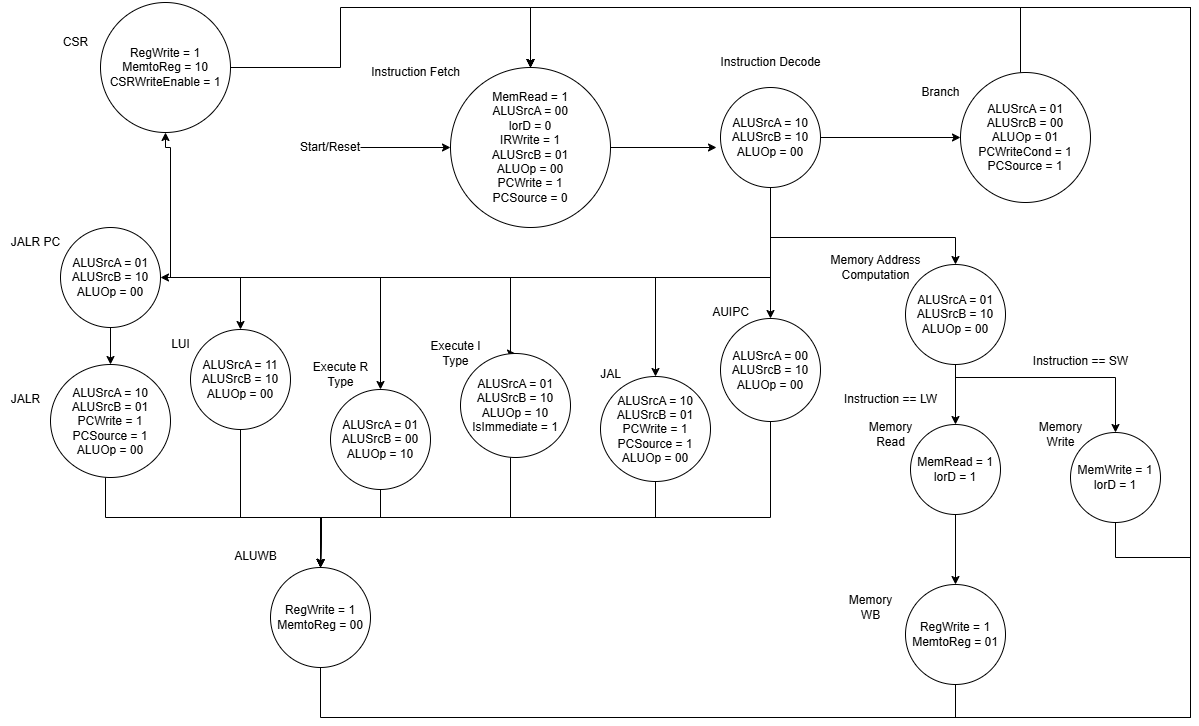

The diagram above was exported from draw.io. Its source (the exported page's mxGraphModel, read from the mxfile embedded in the PNG):
<mxGraphModel dx="2142" dy="527" grid="1" gridSize="10" guides="1" tooltips="1" connect="1" arrows="1" fold="1" page="1" pageScale="1" pageWidth="1100" pageHeight="850" background="none" math="0" shadow="0">
  <root>
    <mxCell id="0" />
    <mxCell id="1" parent="0" />
    <mxCell id="y397iVqgfAQPCmiQE2a7-1" value="MemRead = 1&lt;br&gt;ALUSrcA = 00&lt;br&gt;lorD = 0&lt;br&gt;IRWrite = 1&lt;br&gt;ALUSrcB = 01&lt;br&gt;ALUOp = 00&lt;br&gt;PCWrite = 1&lt;br&gt;PCSource = 0" style="ellipse;whiteSpace=wrap;html=1;aspect=fixed;" parent="1" vertex="1">
      <mxGeometry x="260" y="70" width="160" height="160" as="geometry" />
    </mxCell>
    <mxCell id="y397iVqgfAQPCmiQE2a7-28" style="edgeStyle=orthogonalEdgeStyle;rounded=0;orthogonalLoop=1;jettySize=auto;html=1;entryX=0;entryY=0.5;entryDx=0;entryDy=0;" parent="1" source="y397iVqgfAQPCmiQE2a7-3" target="y397iVqgfAQPCmiQE2a7-5" edge="1">
      <mxGeometry relative="1" as="geometry" />
    </mxCell>
    <mxCell id="8pU6EKOlSpO53K29AxZ5-15" style="edgeStyle=orthogonalEdgeStyle;rounded=0;orthogonalLoop=1;jettySize=auto;html=1;" parent="1" source="y397iVqgfAQPCmiQE2a7-3" target="y397iVqgfAQPCmiQE2a7-6" edge="1">
      <mxGeometry relative="1" as="geometry">
        <Array as="points">
          <mxPoint x="580" y="280" />
          <mxPoint x="50" y="280" />
        </Array>
      </mxGeometry>
    </mxCell>
    <mxCell id="8pU6EKOlSpO53K29AxZ5-16" style="edgeStyle=orthogonalEdgeStyle;rounded=0;orthogonalLoop=1;jettySize=auto;html=1;" parent="1" source="y397iVqgfAQPCmiQE2a7-3" target="y397iVqgfAQPCmiQE2a7-11" edge="1">
      <mxGeometry relative="1" as="geometry">
        <Array as="points">
          <mxPoint x="580" y="280" />
          <mxPoint x="190" y="280" />
        </Array>
      </mxGeometry>
    </mxCell>
    <mxCell id="8pU6EKOlSpO53K29AxZ5-17" style="edgeStyle=orthogonalEdgeStyle;rounded=0;orthogonalLoop=1;jettySize=auto;html=1;entryX=0.5;entryY=0;entryDx=0;entryDy=0;" parent="1" source="y397iVqgfAQPCmiQE2a7-3" target="y397iVqgfAQPCmiQE2a7-14" edge="1">
      <mxGeometry relative="1" as="geometry">
        <Array as="points">
          <mxPoint x="580" y="280" />
          <mxPoint x="320" y="280" />
        </Array>
      </mxGeometry>
    </mxCell>
    <mxCell id="8pU6EKOlSpO53K29AxZ5-18" style="edgeStyle=orthogonalEdgeStyle;rounded=0;orthogonalLoop=1;jettySize=auto;html=1;entryX=0.5;entryY=0;entryDx=0;entryDy=0;" parent="1" source="y397iVqgfAQPCmiQE2a7-3" target="y397iVqgfAQPCmiQE2a7-13" edge="1">
      <mxGeometry relative="1" as="geometry">
        <Array as="points">
          <mxPoint x="580" y="280" />
          <mxPoint x="465" y="280" />
        </Array>
      </mxGeometry>
    </mxCell>
    <mxCell id="8pU6EKOlSpO53K29AxZ5-19" style="edgeStyle=orthogonalEdgeStyle;rounded=0;orthogonalLoop=1;jettySize=auto;html=1;" parent="1" source="y397iVqgfAQPCmiQE2a7-3" target="y397iVqgfAQPCmiQE2a7-8" edge="1">
      <mxGeometry relative="1" as="geometry" />
    </mxCell>
    <mxCell id="xiK0AQ7VRPVtOfdA7cVU-1" style="edgeStyle=orthogonalEdgeStyle;rounded=0;orthogonalLoop=1;jettySize=auto;html=1;" parent="1" source="y397iVqgfAQPCmiQE2a7-3" target="y397iVqgfAQPCmiQE2a7-4" edge="1">
      <mxGeometry relative="1" as="geometry">
        <Array as="points">
          <mxPoint x="580" y="240" />
          <mxPoint x="765" y="240" />
        </Array>
      </mxGeometry>
    </mxCell>
    <mxCell id="8aY0l7PkNPvUATuZ9dX5-6" style="edgeStyle=orthogonalEdgeStyle;rounded=0;orthogonalLoop=1;jettySize=auto;html=1;entryX=1;entryY=0.5;entryDx=0;entryDy=0;" parent="1" source="y397iVqgfAQPCmiQE2a7-3" target="8aY0l7PkNPvUATuZ9dX5-1" edge="1">
      <mxGeometry relative="1" as="geometry">
        <Array as="points">
          <mxPoint x="580" y="280" />
          <mxPoint x="-30" y="280" />
        </Array>
      </mxGeometry>
    </mxCell>
    <mxCell id="40aVKLr8PPfcD1qMoI3h-7" style="edgeStyle=orthogonalEdgeStyle;rounded=0;orthogonalLoop=1;jettySize=auto;html=1;entryX=0.5;entryY=1;entryDx=0;entryDy=0;" parent="1" source="y397iVqgfAQPCmiQE2a7-3" target="40aVKLr8PPfcD1qMoI3h-1" edge="1">
      <mxGeometry relative="1" as="geometry">
        <Array as="points">
          <mxPoint x="580" y="280" />
          <mxPoint x="-20" y="280" />
          <mxPoint x="-20" y="150" />
        </Array>
      </mxGeometry>
    </mxCell>
    <mxCell id="y397iVqgfAQPCmiQE2a7-3" value="ALUSrcA = 10&lt;br&gt;ALUSrcB = 10&lt;br&gt;ALUOp = 00" style="ellipse;whiteSpace=wrap;html=1;" parent="1" vertex="1">
      <mxGeometry x="530" y="90" width="100" height="100" as="geometry" />
    </mxCell>
    <mxCell id="y397iVqgfAQPCmiQE2a7-21" style="edgeStyle=orthogonalEdgeStyle;rounded=0;orthogonalLoop=1;jettySize=auto;html=1;entryX=0.5;entryY=0;entryDx=0;entryDy=0;" parent="1" source="y397iVqgfAQPCmiQE2a7-4" target="y397iVqgfAQPCmiQE2a7-12" edge="1">
      <mxGeometry relative="1" as="geometry" />
    </mxCell>
    <mxCell id="y397iVqgfAQPCmiQE2a7-43" style="edgeStyle=orthogonalEdgeStyle;rounded=0;orthogonalLoop=1;jettySize=auto;html=1;" parent="1" source="y397iVqgfAQPCmiQE2a7-4" target="y397iVqgfAQPCmiQE2a7-10" edge="1">
      <mxGeometry relative="1" as="geometry">
        <Array as="points">
          <mxPoint x="765" y="380" />
          <mxPoint x="925" y="380" />
        </Array>
      </mxGeometry>
    </mxCell>
    <mxCell id="y397iVqgfAQPCmiQE2a7-4" value="ALUSrcA = 01&lt;br&gt;ALUSrcB = 10&lt;br&gt;ALUOp = 00" style="ellipse;whiteSpace=wrap;html=1;" parent="1" vertex="1">
      <mxGeometry x="715" y="267" width="100" height="100" as="geometry" />
    </mxCell>
    <mxCell id="y397iVqgfAQPCmiQE2a7-53" style="edgeStyle=orthogonalEdgeStyle;rounded=0;orthogonalLoop=1;jettySize=auto;html=1;entryX=0.5;entryY=0;entryDx=0;entryDy=0;" parent="1" source="y397iVqgfAQPCmiQE2a7-5" target="y397iVqgfAQPCmiQE2a7-1" edge="1">
      <mxGeometry relative="1" as="geometry">
        <Array as="points">
          <mxPoint x="830" y="10" />
          <mxPoint x="340" y="10" />
        </Array>
      </mxGeometry>
    </mxCell>
    <mxCell id="y397iVqgfAQPCmiQE2a7-5" value="ALUSrcA = 01&lt;br&gt;ALUSrcB = 00&lt;br&gt;ALUOp = 01&lt;br&gt;PCWriteCond = 1&lt;br&gt;PCSource = 1" style="ellipse;whiteSpace=wrap;html=1;" parent="1" vertex="1">
      <mxGeometry x="770" y="75" width="130" height="130" as="geometry" />
    </mxCell>
    <mxCell id="8pU6EKOlSpO53K29AxZ5-5" style="edgeStyle=orthogonalEdgeStyle;rounded=0;orthogonalLoop=1;jettySize=auto;html=1;" parent="1" source="y397iVqgfAQPCmiQE2a7-6" edge="1">
      <mxGeometry relative="1" as="geometry">
        <mxPoint x="130" y="570" as="targetPoint" />
        <Array as="points">
          <mxPoint x="50" y="520" />
          <mxPoint x="131" y="520" />
        </Array>
      </mxGeometry>
    </mxCell>
    <mxCell id="y397iVqgfAQPCmiQE2a7-6" value="ALUSrcA = 11&lt;br style=&quot;border-color: var(--border-color);&quot;&gt;ALUSrcB = 10&lt;br style=&quot;border-color: var(--border-color);&quot;&gt;ALUOp = 00" style="ellipse;whiteSpace=wrap;html=1;" parent="1" vertex="1">
      <mxGeometry y="332" width="100" height="100" as="geometry" />
    </mxCell>
    <mxCell id="8pU6EKOlSpO53K29AxZ5-9" style="edgeStyle=orthogonalEdgeStyle;rounded=0;orthogonalLoop=1;jettySize=auto;html=1;" parent="1" source="y397iVqgfAQPCmiQE2a7-8" edge="1">
      <mxGeometry relative="1" as="geometry">
        <mxPoint x="130" y="570" as="targetPoint" />
        <Array as="points">
          <mxPoint x="580" y="520" />
          <mxPoint x="131" y="520" />
        </Array>
      </mxGeometry>
    </mxCell>
    <mxCell id="y397iVqgfAQPCmiQE2a7-8" value="ALUSrcA = 00&lt;br&gt;ALUSrcB = 10&lt;br&gt;ALUOp = 00" style="ellipse;whiteSpace=wrap;html=1;" parent="1" vertex="1">
      <mxGeometry x="530" y="321" width="100" height="103" as="geometry" />
    </mxCell>
    <mxCell id="8pU6EKOlSpO53K29AxZ5-3" style="edgeStyle=orthogonalEdgeStyle;rounded=0;orthogonalLoop=1;jettySize=auto;html=1;entryX=0.5;entryY=0;entryDx=0;entryDy=0;" parent="1" source="y397iVqgfAQPCmiQE2a7-9" target="y397iVqgfAQPCmiQE2a7-1" edge="1">
      <mxGeometry relative="1" as="geometry">
        <Array as="points">
          <mxPoint x="765" y="720" />
          <mxPoint x="1000" y="720" />
          <mxPoint x="1000" y="10" />
          <mxPoint x="340" y="10" />
        </Array>
      </mxGeometry>
    </mxCell>
    <mxCell id="y397iVqgfAQPCmiQE2a7-9" value="RegWrite = 1&lt;br&gt;MemtoReg = 01" style="ellipse;whiteSpace=wrap;html=1;" parent="1" vertex="1">
      <mxGeometry x="715" y="587" width="100" height="100" as="geometry" />
    </mxCell>
    <mxCell id="8pU6EKOlSpO53K29AxZ5-2" style="edgeStyle=orthogonalEdgeStyle;rounded=0;orthogonalLoop=1;jettySize=auto;html=1;entryX=0.5;entryY=0;entryDx=0;entryDy=0;" parent="1" source="y397iVqgfAQPCmiQE2a7-10" target="y397iVqgfAQPCmiQE2a7-1" edge="1">
      <mxGeometry relative="1" as="geometry">
        <Array as="points">
          <mxPoint x="925" y="560" />
          <mxPoint x="1000" y="560" />
          <mxPoint x="1000" y="10" />
          <mxPoint x="340" y="10" />
        </Array>
      </mxGeometry>
    </mxCell>
    <mxCell id="y397iVqgfAQPCmiQE2a7-10" value="MemWrite = 1&lt;br&gt;lorD = 1" style="ellipse;whiteSpace=wrap;html=1;" parent="1" vertex="1">
      <mxGeometry x="880" y="435" width="90" height="90" as="geometry" />
    </mxCell>
    <mxCell id="8pU6EKOlSpO53K29AxZ5-6" style="edgeStyle=orthogonalEdgeStyle;rounded=0;orthogonalLoop=1;jettySize=auto;html=1;" parent="1" source="y397iVqgfAQPCmiQE2a7-11" edge="1">
      <mxGeometry relative="1" as="geometry">
        <mxPoint x="130" y="570" as="targetPoint" />
        <Array as="points">
          <mxPoint x="190" y="520" />
          <mxPoint x="131" y="520" />
        </Array>
      </mxGeometry>
    </mxCell>
    <mxCell id="y397iVqgfAQPCmiQE2a7-11" value="ALUSrcA = 01&lt;br&gt;ALUSrcB = 00&lt;br&gt;ALUOp = 10" style="ellipse;whiteSpace=wrap;html=1;" parent="1" vertex="1">
      <mxGeometry x="140" y="392" width="100" height="100" as="geometry" />
    </mxCell>
    <mxCell id="y397iVqgfAQPCmiQE2a7-23" style="edgeStyle=orthogonalEdgeStyle;rounded=0;orthogonalLoop=1;jettySize=auto;html=1;entryX=0.5;entryY=0;entryDx=0;entryDy=0;" parent="1" source="y397iVqgfAQPCmiQE2a7-12" target="y397iVqgfAQPCmiQE2a7-9" edge="1">
      <mxGeometry relative="1" as="geometry" />
    </mxCell>
    <mxCell id="y397iVqgfAQPCmiQE2a7-12" value="MemRead = 1&lt;br&gt;lorD = 1" style="ellipse;whiteSpace=wrap;html=1;" parent="1" vertex="1">
      <mxGeometry x="720" y="427" width="90" height="90" as="geometry" />
    </mxCell>
    <mxCell id="8pU6EKOlSpO53K29AxZ5-8" style="edgeStyle=orthogonalEdgeStyle;rounded=0;orthogonalLoop=1;jettySize=auto;html=1;entryX=0.5;entryY=0;entryDx=0;entryDy=0;" parent="1" source="y397iVqgfAQPCmiQE2a7-13" target="y397iVqgfAQPCmiQE2a7-15" edge="1">
      <mxGeometry relative="1" as="geometry">
        <mxPoint x="130" y="560" as="targetPoint" />
        <Array as="points">
          <mxPoint x="465" y="520" />
          <mxPoint x="131" y="520" />
        </Array>
      </mxGeometry>
    </mxCell>
    <mxCell id="y397iVqgfAQPCmiQE2a7-13" value="ALUSrcA = 10&lt;br&gt;ALUSrcB = 01&lt;br&gt;PCWrite = 1&lt;br&gt;PCSource = 1&lt;div&gt;ALUOp = 00&lt;/div&gt;" style="ellipse;whiteSpace=wrap;html=1;" parent="1" vertex="1">
      <mxGeometry x="410" y="379" width="110" height="105" as="geometry" />
    </mxCell>
    <mxCell id="8pU6EKOlSpO53K29AxZ5-7" style="edgeStyle=orthogonalEdgeStyle;rounded=0;orthogonalLoop=1;jettySize=auto;html=1;" parent="1" source="y397iVqgfAQPCmiQE2a7-14" edge="1">
      <mxGeometry relative="1" as="geometry">
        <mxPoint x="130" y="570" as="targetPoint" />
        <Array as="points">
          <mxPoint x="320" y="520" />
          <mxPoint x="131" y="520" />
        </Array>
      </mxGeometry>
    </mxCell>
    <mxCell id="y397iVqgfAQPCmiQE2a7-14" value="ALUSrcA = 01&lt;br style=&quot;border-color: var(--border-color);&quot;&gt;ALUSrcB = 10&lt;br style=&quot;border-color: var(--border-color);&quot;&gt;ALUOp = 10&lt;br&gt;IsImmediate = 1" style="ellipse;whiteSpace=wrap;html=1;" parent="1" vertex="1">
      <mxGeometry x="270" y="356" width="110" height="104" as="geometry" />
    </mxCell>
    <mxCell id="y397iVqgfAQPCmiQE2a7-51" style="edgeStyle=orthogonalEdgeStyle;rounded=0;orthogonalLoop=1;jettySize=auto;html=1;entryX=0.5;entryY=0;entryDx=0;entryDy=0;" parent="1" source="y397iVqgfAQPCmiQE2a7-15" target="y397iVqgfAQPCmiQE2a7-1" edge="1">
      <mxGeometry relative="1" as="geometry">
        <Array as="points">
          <mxPoint x="130" y="720" />
          <mxPoint x="1000" y="720" />
          <mxPoint x="1000" y="10" />
          <mxPoint x="340" y="10" />
        </Array>
      </mxGeometry>
    </mxCell>
    <mxCell id="y397iVqgfAQPCmiQE2a7-15" value="RegWrite = 1&lt;br&gt;MemtoReg = 00" style="ellipse;whiteSpace=wrap;html=1;" parent="1" vertex="1">
      <mxGeometry x="80" y="570" width="100" height="100" as="geometry" />
    </mxCell>
    <mxCell id="y397iVqgfAQPCmiQE2a7-55" style="edgeStyle=orthogonalEdgeStyle;rounded=0;orthogonalLoop=1;jettySize=auto;html=1;entryX=0;entryY=0.5;entryDx=0;entryDy=0;" parent="1" source="y397iVqgfAQPCmiQE2a7-16" target="y397iVqgfAQPCmiQE2a7-1" edge="1">
      <mxGeometry relative="1" as="geometry" />
    </mxCell>
    <mxCell id="y397iVqgfAQPCmiQE2a7-16" value="Start/Reset" style="text;html=1;strokeColor=none;fillColor=none;align=center;verticalAlign=middle;whiteSpace=wrap;rounded=0;" parent="1" vertex="1">
      <mxGeometry x="110" y="135" width="60" height="30" as="geometry" />
    </mxCell>
    <mxCell id="y397iVqgfAQPCmiQE2a7-17" value="Instruction Decode" style="text;html=1;align=center;verticalAlign=middle;resizable=0;points=[];autosize=1;strokeColor=none;fillColor=none;" parent="1" vertex="1">
      <mxGeometry x="520" y="50" width="120" height="30" as="geometry" />
    </mxCell>
    <mxCell id="y397iVqgfAQPCmiQE2a7-18" style="edgeStyle=orthogonalEdgeStyle;rounded=0;orthogonalLoop=1;jettySize=auto;html=1;entryX=-0.04;entryY=0.6;entryDx=0;entryDy=0;entryPerimeter=0;" parent="1" source="y397iVqgfAQPCmiQE2a7-1" target="y397iVqgfAQPCmiQE2a7-3" edge="1">
      <mxGeometry relative="1" as="geometry" />
    </mxCell>
    <mxCell id="y397iVqgfAQPCmiQE2a7-29" value="Branch" style="text;html=1;align=center;verticalAlign=middle;resizable=0;points=[];autosize=1;strokeColor=none;fillColor=none;" parent="1" vertex="1">
      <mxGeometry x="720" y="80" width="60" height="30" as="geometry" />
    </mxCell>
    <mxCell id="y397iVqgfAQPCmiQE2a7-30" value="Memory Address &lt;br&gt;Computation" style="text;html=1;align=center;verticalAlign=middle;resizable=0;points=[];autosize=1;strokeColor=none;fillColor=none;" parent="1" vertex="1">
      <mxGeometry x="630" y="250" width="110" height="40" as="geometry" />
    </mxCell>
    <mxCell id="y397iVqgfAQPCmiQE2a7-31" value="Memory &lt;br&gt;Read" style="text;html=1;align=center;verticalAlign=middle;resizable=0;points=[];autosize=1;strokeColor=none;fillColor=none;" parent="1" vertex="1">
      <mxGeometry x="665" y="417" width="70" height="40" as="geometry" />
    </mxCell>
    <mxCell id="y397iVqgfAQPCmiQE2a7-32" value="Memory &lt;br&gt;WB" style="text;html=1;align=center;verticalAlign=middle;resizable=0;points=[];autosize=1;strokeColor=none;fillColor=none;" parent="1" vertex="1">
      <mxGeometry x="645" y="590" width="70" height="40" as="geometry" />
    </mxCell>
    <mxCell id="y397iVqgfAQPCmiQE2a7-33" value="Memory &lt;br&gt;Write" style="text;html=1;align=center;verticalAlign=middle;resizable=0;points=[];autosize=1;strokeColor=none;fillColor=none;" parent="1" vertex="1">
      <mxGeometry x="835" y="417" width="70" height="40" as="geometry" />
    </mxCell>
    <mxCell id="y397iVqgfAQPCmiQE2a7-34" value="Execute R&lt;br&gt;Type" style="text;html=1;align=center;verticalAlign=middle;resizable=0;points=[];autosize=1;strokeColor=none;fillColor=none;" parent="1" vertex="1">
      <mxGeometry x="110" y="357" width="80" height="40" as="geometry" />
    </mxCell>
    <mxCell id="y397iVqgfAQPCmiQE2a7-35" value="Execute I&lt;br&gt;Type" style="text;html=1;align=center;verticalAlign=middle;resizable=0;points=[];autosize=1;strokeColor=none;fillColor=none;" parent="1" vertex="1">
      <mxGeometry x="230" y="336" width="70" height="40" as="geometry" />
    </mxCell>
    <mxCell id="y397iVqgfAQPCmiQE2a7-36" value="ALUWB" style="text;html=1;align=center;verticalAlign=middle;resizable=0;points=[];autosize=1;strokeColor=none;fillColor=none;" parent="1" vertex="1">
      <mxGeometry x="30" y="544" width="70" height="30" as="geometry" />
    </mxCell>
    <mxCell id="y397iVqgfAQPCmiQE2a7-38" value="JAL" style="text;html=1;align=center;verticalAlign=middle;resizable=0;points=[];autosize=1;strokeColor=none;fillColor=none;" parent="1" vertex="1">
      <mxGeometry x="400" y="362" width="40" height="30" as="geometry" />
    </mxCell>
    <mxCell id="y397iVqgfAQPCmiQE2a7-46" value="JALR" style="text;html=1;align=center;verticalAlign=middle;resizable=0;points=[];autosize=1;strokeColor=none;fillColor=none;" parent="1" vertex="1">
      <mxGeometry x="-190" y="387" width="50" height="30" as="geometry" />
    </mxCell>
    <mxCell id="y397iVqgfAQPCmiQE2a7-50" value="LUI" style="text;html=1;align=center;verticalAlign=middle;resizable=0;points=[];autosize=1;strokeColor=none;fillColor=none;" parent="1" vertex="1">
      <mxGeometry x="-30" y="332" width="40" height="30" as="geometry" />
    </mxCell>
    <mxCell id="y397iVqgfAQPCmiQE2a7-56" value="AUIPC" style="text;html=1;align=center;verticalAlign=middle;resizable=0;points=[];autosize=1;strokeColor=none;fillColor=none;" parent="1" vertex="1">
      <mxGeometry x="510" y="300" width="60" height="30" as="geometry" />
    </mxCell>
    <mxCell id="y397iVqgfAQPCmiQE2a7-57" value="Instruction Fetch" style="text;html=1;align=center;verticalAlign=middle;resizable=0;points=[];autosize=1;strokeColor=none;fillColor=none;" parent="1" vertex="1">
      <mxGeometry x="170" y="60" width="110" height="30" as="geometry" />
    </mxCell>
    <mxCell id="8pU6EKOlSpO53K29AxZ5-4" style="edgeStyle=orthogonalEdgeStyle;rounded=0;orthogonalLoop=1;jettySize=auto;html=1;" parent="1" source="8pU6EKOlSpO53K29AxZ5-1" target="y397iVqgfAQPCmiQE2a7-15" edge="1">
      <mxGeometry relative="1" as="geometry">
        <Array as="points">
          <mxPoint x="-85" y="520" />
          <mxPoint x="130" y="520" />
        </Array>
      </mxGeometry>
    </mxCell>
    <mxCell id="8pU6EKOlSpO53K29AxZ5-1" value="ALUSrcA = 10&lt;br&gt;ALUSrcB = 01&lt;br&gt;PCWrite = 1&lt;br&gt;PCSource = 1&lt;br&gt;ALUOp = 00" style="ellipse;whiteSpace=wrap;html=1;" parent="1" vertex="1">
      <mxGeometry x="-140" y="367" width="120" height="113" as="geometry" />
    </mxCell>
    <mxCell id="8pU6EKOlSpO53K29AxZ5-22" value="Instruction == SW" style="text;html=1;align=center;verticalAlign=middle;resizable=0;points=[];autosize=1;strokeColor=none;fillColor=none;" parent="1" vertex="1">
      <mxGeometry x="830" y="349" width="120" height="30" as="geometry" />
    </mxCell>
    <mxCell id="8pU6EKOlSpO53K29AxZ5-23" value="Instruction == LW" style="text;html=1;align=center;verticalAlign=middle;resizable=0;points=[];autosize=1;strokeColor=none;fillColor=none;" parent="1" vertex="1">
      <mxGeometry x="640" y="387" width="120" height="30" as="geometry" />
    </mxCell>
    <mxCell id="8aY0l7PkNPvUATuZ9dX5-2" style="edgeStyle=orthogonalEdgeStyle;rounded=0;orthogonalLoop=1;jettySize=auto;html=1;entryX=0.5;entryY=0;entryDx=0;entryDy=0;" parent="1" source="8aY0l7PkNPvUATuZ9dX5-1" target="8pU6EKOlSpO53K29AxZ5-1" edge="1">
      <mxGeometry relative="1" as="geometry" />
    </mxCell>
    <mxCell id="8aY0l7PkNPvUATuZ9dX5-1" value="ALUSrcA = 01&lt;br&gt;ALUSrcB = 10&lt;div&gt;ALUOp = 00&lt;/div&gt;" style="ellipse;whiteSpace=wrap;html=1;" parent="1" vertex="1">
      <mxGeometry x="-130" y="230" width="100" height="100" as="geometry" />
    </mxCell>
    <mxCell id="8aY0l7PkNPvUATuZ9dX5-3" value="JALR PC" style="text;html=1;align=center;verticalAlign=middle;resizable=0;points=[];autosize=1;strokeColor=none;fillColor=none;" parent="1" vertex="1">
      <mxGeometry x="-190" y="230" width="70" height="30" as="geometry" />
    </mxCell>
    <mxCell id="40aVKLr8PPfcD1qMoI3h-8" style="edgeStyle=orthogonalEdgeStyle;rounded=0;orthogonalLoop=1;jettySize=auto;html=1;entryX=0.5;entryY=0;entryDx=0;entryDy=0;" parent="1" source="40aVKLr8PPfcD1qMoI3h-1" target="y397iVqgfAQPCmiQE2a7-1" edge="1">
      <mxGeometry relative="1" as="geometry">
        <Array as="points">
          <mxPoint x="150" y="70" />
          <mxPoint x="150" y="10" />
          <mxPoint x="340" y="10" />
        </Array>
      </mxGeometry>
    </mxCell>
    <mxCell id="40aVKLr8PPfcD1qMoI3h-1" value="&lt;div&gt;&lt;span style=&quot;font-size: 12px;&quot;&gt;RegWrite = 1&lt;/span&gt;&lt;/div&gt;&lt;div&gt;&lt;span style=&quot;font-size: 12px;&quot;&gt;MemtoReg = 10&lt;/span&gt;&lt;/div&gt;&lt;div&gt;&lt;span style=&quot;font-size: 12px;&quot;&gt;CSRWriteEnable = 1&lt;/span&gt;&lt;br&gt;&lt;/div&gt;" style="ellipse;whiteSpace=wrap;html=1;" parent="1" vertex="1">
      <mxGeometry x="-90" y="5" width="130" height="130" as="geometry" />
    </mxCell>
    <mxCell id="40aVKLr8PPfcD1qMoI3h-2" value="CSR" style="text;html=1;align=center;verticalAlign=middle;resizable=0;points=[];autosize=1;strokeColor=none;fillColor=none;" parent="1" vertex="1">
      <mxGeometry x="-140" y="30" width="50" height="30" as="geometry" />
    </mxCell>
  </root>
</mxGraphModel>